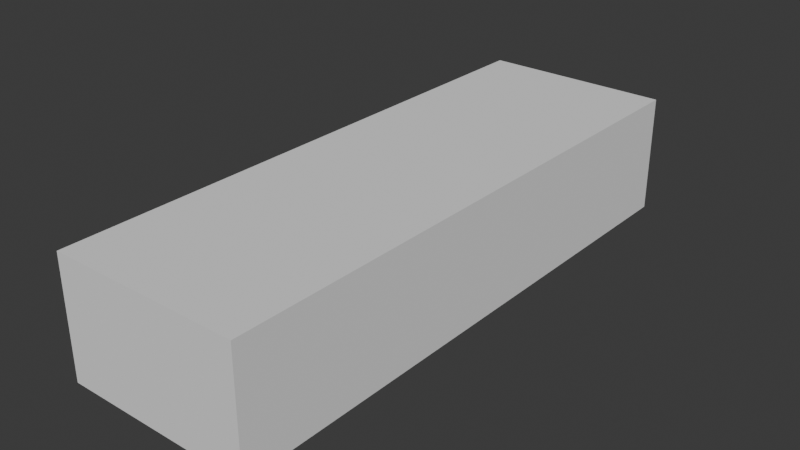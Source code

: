 # Source: Hallway3.blend  (saved by Blender 4.1.23; exported with 4.5.12 LTS)
import bpy
from mathutils import Matrix  # noqa: F401  (used for matrix-valued properties, if any)

bpy.ops.wm.read_factory_settings(use_empty=True)
scene = bpy.context.scene
scene.name = 'Scene'

# ---- collections
col_collection = bpy.data.collections.new('Collection'); scene.collection.children.link(col_collection)

# ---- world
world_world = bpy.data.worlds.new('World'); scene.world = world_world
world_world.use_nodes = True; world_world.node_tree.nodes.clear()
_N = world_world.node_tree.nodes; _L = world_world.node_tree.links
n0 = _N.new('ShaderNodeOutputWorld'); n0.name = 'World Output'; n0.location = (300, 300)
n1 = _N.new('ShaderNodeBackground'); n1.name = 'Background'; n1.location = (10, 300)
n1.inputs[0].default_value = (0.05088, 0.05088, 0.05088, 1.0)
_L.new(n1.outputs[0], n0.inputs[0])
n0.is_active_output = True
world_world.color = (0.05088, 0.05088, 0.05088)
world_world.use_sun_shadow = False
world_world.sun_shadow_jitter_overblur = 0.0

# ---- meshes
me_cube_001 = bpy.data.meshes.new('Cube.001')
me_cube_001.from_pydata([(-2.0, -6.0, 0.3), (-2.0, -6.0, 2.8), (-2.0, 6.0, 0.3), (-2.0, 6.0, 2.8), (2.0, -6.0, 0.3), (2.0, -6.0, 2.8), (2.0, 6.0, 0.3), (2.0, 6.0, 2.8), (-2.0, -2.0, 2.8), (2.0, -2.0, 2.8), (2.0, -2.0, 0.3), (-2.0, -2.0, 0.3), (-2.0, 2.0, 2.8), (2.0, 2.0, 2.8), (2.0, 2.0, 0.3), (-2.0, 2.0, 0.3)], [], [(10, 4, 5, 9), (15, 2, 3, 12), (8, 9, 5, 1), (11, 0, 4, 10), (15, 11, 10, 14), (12, 13, 9, 8), (0, 11, 8, 1), (6, 14, 13, 7), (3, 7, 13, 12), (2, 15, 14, 6), (0, 1, 5, 4), (9, 13, 14, 10)])
_uv = me_cube_001.uv_layers.new(name='UVMap')
_uv.uv.foreach_set('vector', [0.4375, 0.625, 0.4375, 0.8125, 0.5625, 0.8125, 0.5625, 0.625, 0.4375, 0.4688, 0.4375, 0.3125, 0.5625, 0.3125, 0.5625, 0.4688, 0.5625, 0.625, 0.5625, 0.625, 0.5625, 0.8125, 0.5625, 0.9375, 0.4375, 0.625, 0.4375, 0.9375, 0.4375, 0.8125, 0.4375, 0.625, 0.4375, 0.4688, 0.4375, 0.625, 0.4375, 0.625, 0.4375, 0.5312, 0.5625, 0.4688, 0.5625, 0.5312, 0.5625, 0.625, 0.5625, 0.625, 0.4375, 0.9375, 0.4375, 0.625, 0.5625, 0.625, 0.5625, 0.9375, 0.4375, 0.4375, 0.4375, 0.5312, 0.5625, 0.5312, 0.5625, 0.4375, 0.5625, 0.3125, 0.5625, 0.4375, 0.5625, 0.5312, 0.5625, 0.4688, 0.4375, 0.3125, 0.4375, 0.4688, 0.4375, 0.5312, 0.4375, 0.4375, 0.4375, 0.9375, 0.5625, 0.9375, 0.5625, 0.8125, 0.4375, 0.8125, 0.5625, 0.625, 0.5625, 0.5312, 0.4375, 0.5312, 0.4375, 0.625])
me_cube_001.update()

# ---- objects
ob_cube = bpy.data.objects.new('Cube', me_cube_001)

# ---- transforms, parenting, visibility, modifiers, constraints
ob_cube.location = (0.0, 0.0, 0.0)

# ---- collection membership
col_collection.objects.link(ob_cube)

# ---- scene / render settings (as saved in the file)
scene.frame_start = 1; scene.frame_end = 250; scene.frame_set(1)
scene.render.engine = 'BLENDER_EEVEE_NEXT'
scene.cycles.sampling_pattern = 'TABULATED_SOBOL'
scene.eevee.ray_tracing_options.trace_max_roughness = 0.0
bpy.context.view_layer.update()

# ---- added for rendering (the .blend has no active camera and no usable light): camera, sun
cam_auto = bpy.data.cameras.new('AutoCamera')
cam_auto.lens = 50.0
cam_auto.sensor_width = 36.0
cam_auto.clip_end = 1000.0
ob_auto_camera = bpy.data.objects.new('AutoCamera', cam_auto)
scene.collection.objects.link(ob_auto_camera)
ob_auto_camera.location = (11.9297, -14.3156, 11.0937)
ob_auto_camera.rotation_euler = (1.09748, -7.21219e-08, 0.694738)
scene.camera = ob_auto_camera
light_auto_sun = bpy.data.lights.new('AutoSun', 'SUN')
light_auto_sun.energy = 3.0
light_auto_sun.angle = 0.0523599
ob_auto_sun = bpy.data.objects.new('AutoSun', light_auto_sun)
scene.collection.objects.link(ob_auto_sun)
ob_auto_sun.rotation_euler = (0.872665, 0.174533, 0.523599)
bpy.context.view_layer.update()
